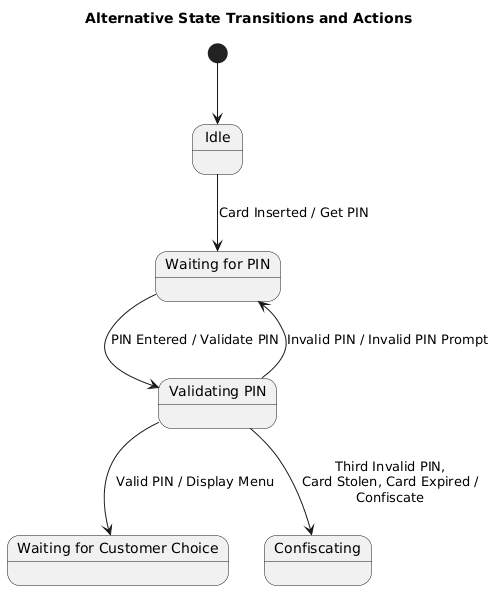

The diagram above was rendered by PlantUML. Its source (embedded in the PNG):
@startuml
title Alternative State Transitions and Actions

[*] --> Idle

state Idle
state "Waiting for PIN" as WaitingForPIN
state "Validating PIN" as ValidatingPIN
state "Waiting for Customer Choice" as WaitingForChoice
state Confiscating

Idle --> WaitingForPIN : Card Inserted / Get PIN
WaitingForPIN --> ValidatingPIN : PIN Entered / Validate PIN
ValidatingPIN --> WaitingForPIN : Invalid PIN / Invalid PIN Prompt
ValidatingPIN --> WaitingForChoice : Valid PIN / Display Menu
ValidatingPIN --> Confiscating : Third Invalid PIN,\nCard Stolen, Card Expired /\nConfiscate
@enduml